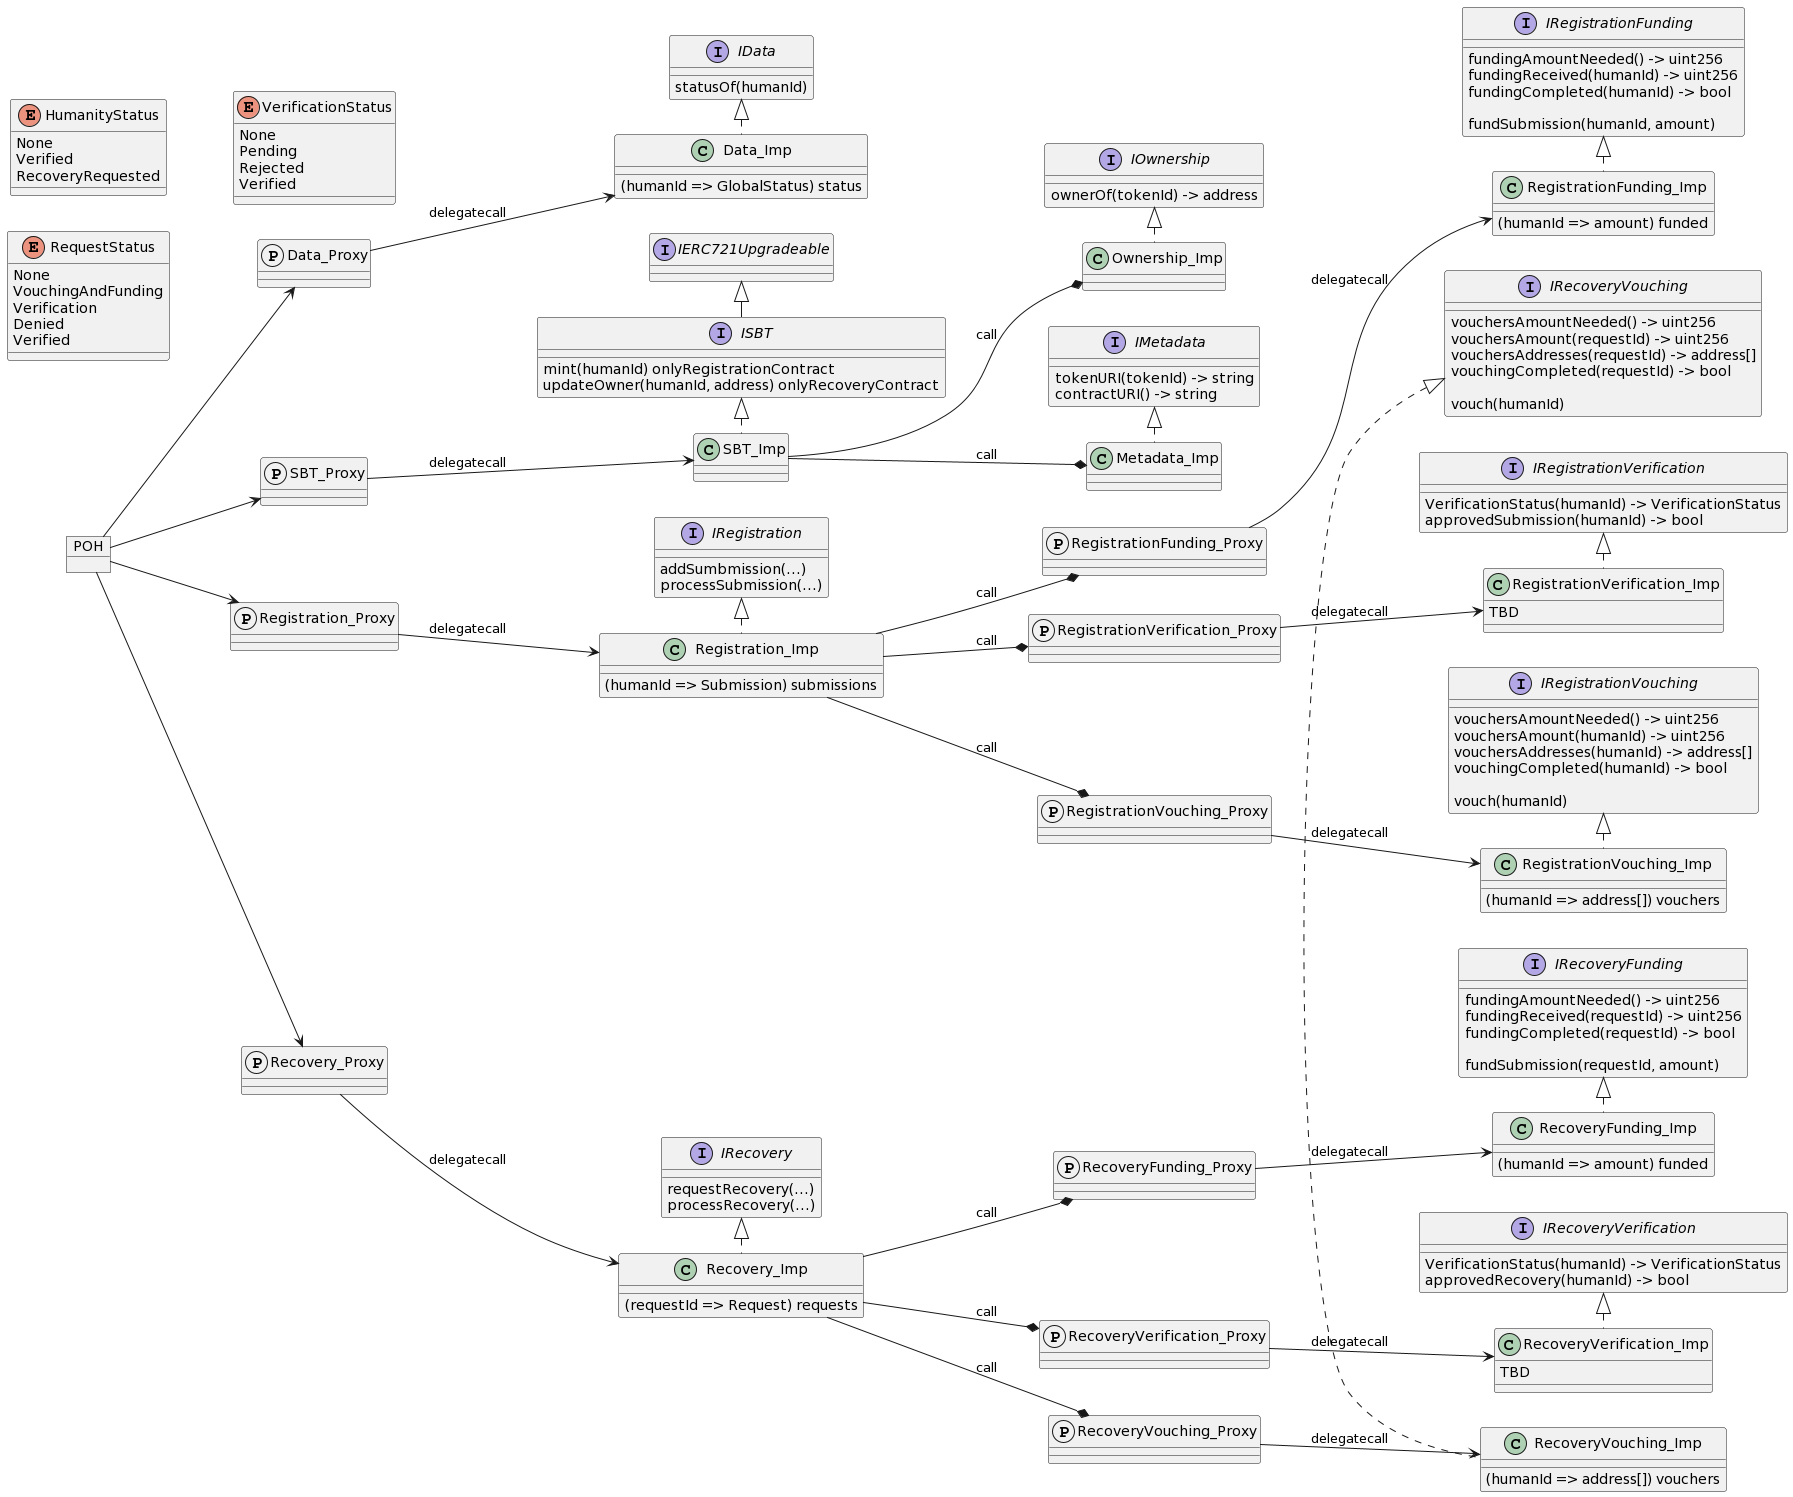

The diagram above was rendered by PlantUML. Its source (embedded in the PNG):
@startuml
' using "protocol" (P) for proxy

left to right direction

' libraries

interface IERC721Upgradeable

' enums

enum HumanityStatus {
	None
	Verified
    RecoveryRequested
}


enum RequestStatus {
	None
	VouchingAndFunding
	Verification
	Denied
	Verified
}

enum VerificationStatus {
	None
	Pending
	Rejected
	Verified
}



' interfaces / abstract classes

interface IData {
    statusOf(humanId)
}
interface ISBT {
    mint(humanId) onlyRegistrationContract
    updateOwner(humanId, address) onlyRecoveryContract
}
ISBT -l-|> IERC721Upgradeable
interface IRegistration {
    addSumbmission(...)
    processSubmission(...)
}
interface IRecovery {
    requestRecovery(...)
    processRecovery(...)
}

interface IOwnership {
    ownerOf(tokenId) -> address
}
interface IMetadata {
    tokenURI(tokenId) -> string
    contractURI() -> string
}

interface IRegistrationVouching {
    vouchersAmountNeeded() -> uint256
    vouchersAmount(humanId) -> uint256
    vouchersAddresses(humanId) -> address[]
    vouchingCompleted(humanId) -> bool

    vouch(humanId)
}
interface IRegistrationFunding {
    fundingAmountNeeded() -> uint256
    fundingReceived(humanId) -> uint256
    fundingCompleted(humanId) -> bool

    fundSubmission(humanId, amount)
}
interface IRegistrationVerification {
    VerificationStatus(humanId) -> VerificationStatus
    approvedSubmission(humanId) -> bool
}
interface IRecoveryVouching {
    vouchersAmountNeeded() -> uint256
    vouchersAmount(requestId) -> uint256
    vouchersAddresses(requestId) -> address[]
    vouchingCompleted(requestId) -> bool

    vouch(humanId)
}
interface IRecoveryFunding {
    fundingAmountNeeded() -> uint256
    fundingReceived(requestId) -> uint256
    fundingCompleted(requestId) -> bool

    fundSubmission(requestId, amount)
}
interface IRecoveryVerification {
    VerificationStatus(humanId) -> VerificationStatus
    approvedRecovery(humanId) -> bool
}

' proxies

protocol Data_Proxy
protocol SBT_Proxy
protocol Registration_Proxy
protocol Recovery_Proxy

protocol RegistrationVouching_Proxy
protocol RegistrationFunding_Proxy
protocol RegistrationVerification_Proxy

protocol RecoveryVouching_Proxy
protocol RecoveryFunding_Proxy
protocol RecoveryVerification_Proxy

' classes

class Data_Imp {
    (humanId => GlobalStatus) status
}
class SBT_Imp
class Registration_Imp {
    (humanId => Submission) submissions
}
class Recovery_Imp {
    (requestId => Request) requests
}

class RegistrationVouching_Imp {
    (humanId => address[]) vouchers
}
class RegistrationFunding_Imp {
    (humanId => amount) funded
}
class RegistrationVerification_Imp {
    TBD
}

class RecoveryVouching_Imp {
    (humanId => address[]) vouchers
}
class RecoveryFunding_Imp {
    (humanId => amount) funded
}
class RecoveryVerification_Imp {
    TBD
}

class Ownership_Imp
class Metadata_Imp

' POH
object POH
POH --> Data_Proxy
POH --> SBT_Proxy
POH --> Registration_Proxy
POH --> Recovery_Proxy

' interfaces implementations

Data_Imp .l.|> IData
SBT_Imp .l.|> ISBT
Registration_Imp .l.|> IRegistration
Recovery_Imp .l.|> IRecovery

Ownership_Imp .l.|> IOwnership
Metadata_Imp .l.|> IMetadata

RegistrationVouching_Imp .l.|> IRegistrationVouching
RegistrationFunding_Imp .l.|> IRegistrationFunding
RegistrationVerification_Imp .l.|> IRegistrationVerification

RecoveryVouching_Imp .l.|> IRecoveryVouching
RecoveryFunding_Imp .l.|> IRecoveryFunding
RecoveryVerification_Imp .l.|> IRecoveryVerification


' proxies implementations

Data_Proxy --> Data_Imp : delegatecall
SBT_Proxy --> SBT_Imp : delegatecall
Registration_Proxy --> Registration_Imp : delegatecall
Recovery_Proxy --> Recovery_Imp : delegatecall

RegistrationVouching_Proxy --> RegistrationVouching_Imp : delegatecall
RegistrationFunding_Proxy --> RegistrationFunding_Imp : delegatecall
RegistrationVerification_Proxy --> RegistrationVerification_Imp : delegatecall

RecoveryVouching_Proxy --> RecoveryVouching_Imp : delegatecall
RecoveryFunding_Proxy --> RecoveryFunding_Imp : delegatecall
RecoveryVerification_Proxy --> RecoveryVerification_Imp : delegatecall

' composition

SBT_Imp --* Ownership_Imp : call
SBT_Imp --* Metadata_Imp : call

Registration_Imp --* RegistrationVouching_Proxy : call
Registration_Imp --* RegistrationFunding_Proxy : call
Registration_Imp --* RegistrationVerification_Proxy : call

Recovery_Imp --* RecoveryVouching_Proxy : call
Recovery_Imp --* RecoveryFunding_Proxy : call
Recovery_Imp --* RecoveryVerification_Proxy : call

' hide @unlinked
@enduml